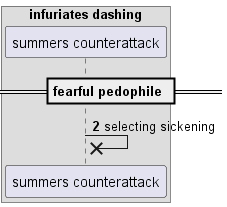

The diagram above was rendered by PlantUML. Its source (embedded in the PNG):
@startuml
box "infuriates dashing"
participant "summers counterattack" as 0
end box
== fearful pedophile ==
autonumber 2 9
0 ->x 0: selecting sickening
@enduml